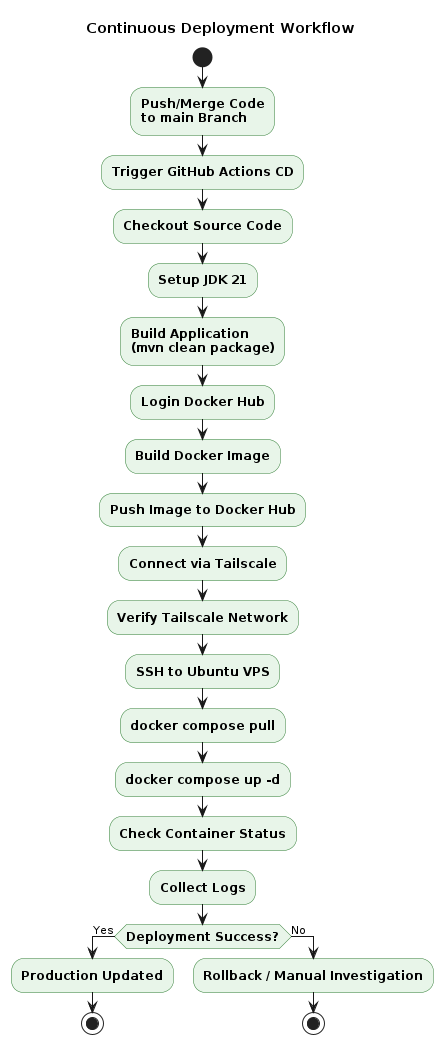

The diagram above was rendered by PlantUML. Its source (embedded in the PNG):
@startuml
title Continuous Deployment Workflow

skinparam backgroundColor white
skinparam activity {
BackgroundColor #E8F5E9
BorderColor #2E7D32
FontSize 12
FontStyle bold
}

start

:Push/Merge Code
to main Branch;

:Trigger GitHub Actions CD;

:Checkout Source Code;

:Setup JDK 21;

:Build Application
(mvn clean package);

:Login Docker Hub;

:Build Docker Image;

:Push Image to Docker Hub;

:Connect via Tailscale;

:Verify Tailscale Network;

:SSH to Ubuntu VPS;

:docker compose pull;

:docker compose up -d;

:Check Container Status;

:Collect Logs;

if (Deployment Success?) then (Yes)

:Production Updated;

stop

else (No)

:Rollback / Manual Investigation;

stop

endif
@enduml